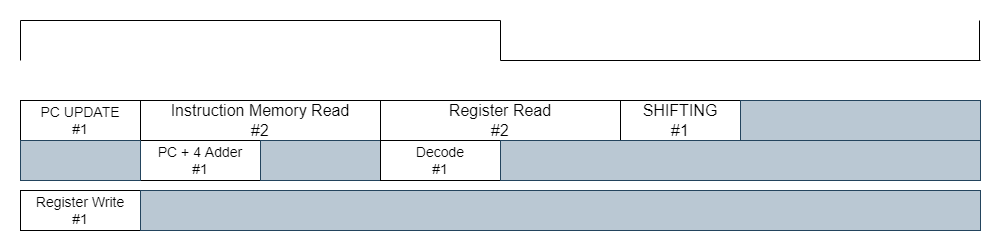

The diagram above was exported from draw.io. Its source (the exported page's mxGraphModel, read from the mxfile embedded in the PNG):
<mxGraphModel dx="1038" dy="489" grid="1" gridSize="10" guides="1" tooltips="1" connect="1" arrows="1" fold="1" page="1" pageScale="1" pageWidth="827" pageHeight="1169" math="0" shadow="0">
  <root>
    <mxCell id="0" />
    <mxCell id="1" parent="0" />
    <mxCell id="86_9VDSt6NAv9FnXv0Uo-1" value="&lt;font style=&quot;font-size: 14px&quot;&gt;PC UPDATE&lt;br&gt;#1&lt;/font&gt;" style="rounded=0;whiteSpace=wrap;html=1;" vertex="1" parent="1">
      <mxGeometry x="120" y="200" width="120" height="40" as="geometry" />
    </mxCell>
    <mxCell id="86_9VDSt6NAv9FnXv0Uo-2" value="&lt;font size=&quot;3&quot;&gt;Instruction Memory Read&lt;br&gt;#2&lt;br&gt;&lt;/font&gt;" style="rounded=0;whiteSpace=wrap;html=1;" vertex="1" parent="1">
      <mxGeometry x="240" y="200" width="240" height="40" as="geometry" />
    </mxCell>
    <mxCell id="86_9VDSt6NAv9FnXv0Uo-3" value="&lt;font style=&quot;font-size: 16px&quot;&gt;Register Read&lt;br&gt;#2&lt;/font&gt;" style="rounded=0;whiteSpace=wrap;html=1;" vertex="1" parent="1">
      <mxGeometry x="480" y="200" width="240" height="40" as="geometry" />
    </mxCell>
    <mxCell id="86_9VDSt6NAv9FnXv0Uo-4" value="&lt;font size=&quot;3&quot;&gt;SHIFTING&lt;br&gt;#1&lt;br&gt;&lt;/font&gt;" style="rounded=0;whiteSpace=wrap;html=1;" vertex="1" parent="1">
      <mxGeometry x="720" y="200" width="120" height="40" as="geometry" />
    </mxCell>
    <mxCell id="86_9VDSt6NAv9FnXv0Uo-5" value="" style="rounded=0;whiteSpace=wrap;html=1;fillColor=#bac8d3;strokeColor=#23445d;" vertex="1" parent="1">
      <mxGeometry x="840" y="200" width="240" height="40" as="geometry" />
    </mxCell>
    <mxCell id="86_9VDSt6NAv9FnXv0Uo-6" value="&lt;font style=&quot;font-size: 14px&quot;&gt;PC + 4 Adder&lt;br&gt;#1&lt;/font&gt;" style="rounded=0;whiteSpace=wrap;html=1;fontSize=14;" vertex="1" parent="1">
      <mxGeometry x="240" y="240" width="120" height="40" as="geometry" />
    </mxCell>
    <mxCell id="86_9VDSt6NAv9FnXv0Uo-7" value="" style="rounded=0;whiteSpace=wrap;html=1;fontSize=14;fillColor=#bac8d3;strokeColor=#23445d;" vertex="1" parent="1">
      <mxGeometry x="120" y="240" width="120" height="40" as="geometry" />
    </mxCell>
    <mxCell id="86_9VDSt6NAv9FnXv0Uo-8" value="" style="rounded=0;whiteSpace=wrap;html=1;fontSize=14;fillColor=#bac8d3;strokeColor=#23445d;" vertex="1" parent="1">
      <mxGeometry x="360" y="240" width="120" height="40" as="geometry" />
    </mxCell>
    <mxCell id="86_9VDSt6NAv9FnXv0Uo-9" value="Decode&lt;br&gt;#1" style="rounded=0;whiteSpace=wrap;html=1;fontSize=14;" vertex="1" parent="1">
      <mxGeometry x="480" y="240" width="120" height="40" as="geometry" />
    </mxCell>
    <mxCell id="86_9VDSt6NAv9FnXv0Uo-10" value="" style="rounded=0;whiteSpace=wrap;html=1;fontSize=14;fillColor=#bac8d3;strokeColor=#23445d;" vertex="1" parent="1">
      <mxGeometry x="600" y="240" width="480" height="40" as="geometry" />
    </mxCell>
    <mxCell id="86_9VDSt6NAv9FnXv0Uo-11" value="Register Write&lt;br&gt;#1" style="rounded=0;whiteSpace=wrap;html=1;fontSize=14;" vertex="1" parent="1">
      <mxGeometry x="120" y="290" width="120" height="40" as="geometry" />
    </mxCell>
    <mxCell id="86_9VDSt6NAv9FnXv0Uo-12" value="" style="rounded=0;whiteSpace=wrap;html=1;fontSize=14;fillColor=#bac8d3;strokeColor=#23445d;" vertex="1" parent="1">
      <mxGeometry x="240" y="290" width="840" height="40" as="geometry" />
    </mxCell>
    <mxCell id="86_9VDSt6NAv9FnXv0Uo-13" value="" style="endArrow=none;html=1;rounded=0;fontSize=14;" edge="1" parent="1">
      <mxGeometry width="50" height="50" relative="1" as="geometry">
        <mxPoint x="120" y="120" as="sourcePoint" />
        <mxPoint x="600" y="120" as="targetPoint" />
      </mxGeometry>
    </mxCell>
    <mxCell id="86_9VDSt6NAv9FnXv0Uo-14" value="" style="endArrow=none;html=1;rounded=0;fontSize=14;" edge="1" parent="1">
      <mxGeometry width="50" height="50" relative="1" as="geometry">
        <mxPoint x="600" y="160" as="sourcePoint" />
        <mxPoint x="1080" y="160" as="targetPoint" />
      </mxGeometry>
    </mxCell>
    <mxCell id="86_9VDSt6NAv9FnXv0Uo-15" value="" style="endArrow=none;html=1;rounded=0;fontSize=14;" edge="1" parent="1">
      <mxGeometry width="50" height="50" relative="1" as="geometry">
        <mxPoint x="600" y="160" as="sourcePoint" />
        <mxPoint x="600" y="120" as="targetPoint" />
      </mxGeometry>
    </mxCell>
    <mxCell id="86_9VDSt6NAv9FnXv0Uo-17" value="" style="endArrow=none;html=1;rounded=0;fontSize=14;" edge="1" parent="1">
      <mxGeometry width="50" height="50" relative="1" as="geometry">
        <mxPoint x="120" y="160" as="sourcePoint" />
        <mxPoint x="120" y="120" as="targetPoint" />
      </mxGeometry>
    </mxCell>
    <mxCell id="86_9VDSt6NAv9FnXv0Uo-18" value="" style="endArrow=none;html=1;rounded=0;fontSize=14;" edge="1" parent="1">
      <mxGeometry width="50" height="50" relative="1" as="geometry">
        <mxPoint x="1079" y="160" as="sourcePoint" />
        <mxPoint x="1079" y="120" as="targetPoint" />
      </mxGeometry>
    </mxCell>
  </root>
</mxGraphModel>